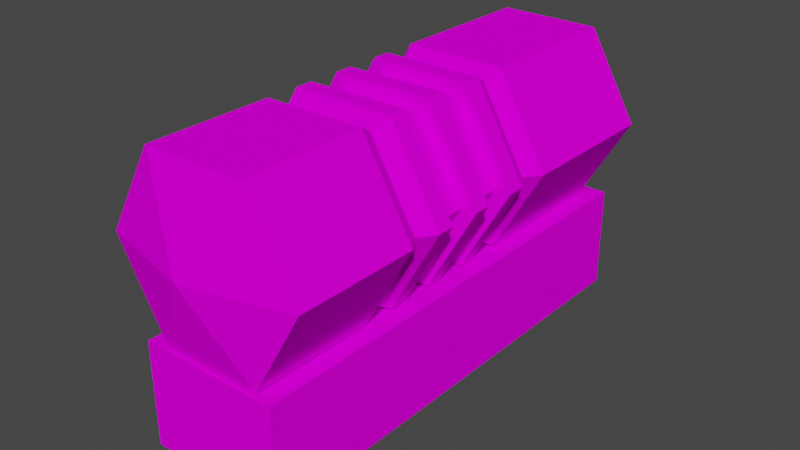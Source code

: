 # Source: wispgen.blend  (saved by Blender 2.92.15; exported with 4.5.12 LTS)
import bpy
from mathutils import Matrix  # noqa: F401  (used for matrix-valued properties, if any)

bpy.ops.wm.read_factory_settings(use_empty=True)
scene = bpy.context.scene
scene.name = 'Scene'

# ---- collections
col_wispturb = bpy.data.collections.new('wispturb'); scene.collection.children.link(col_wispturb)
col_wisphatch = bpy.data.collections.new('wisphatch'); scene.collection.children.link(col_wisphatch)
col_wispbox = bpy.data.collections.new('wispbox'); scene.collection.children.link(col_wispbox)

# ---- images (referenced by path relative to the original .blend; pixels are not part of the script)
import os
ASSET_DIR = os.environ.get("B2B_ASSET_DIR", "")  # directory of the original .blend (textures are referenced by path, not embedded)
HERE = os.path.dirname(os.path.abspath(__file__))  # packed textures are extracted next to this script under _unpacked/

def load_image(name, relpath, width, height, colorspace="sRGB"):
    """Load a texture the original file referenced (path relative to the .blend, or extracted next to this script)."""
    p = next((c for c in (os.path.join(HERE, relpath), os.path.join(ASSET_DIR, relpath)) if relpath and os.path.exists(c)), "")
    if p:
        img = bpy.data.images.load(p, check_existing=True)
        img.name = name
    else:  # same state as the original file: an image datablock whose file is absent (Cycles renders it pink)
        img = bpy.data.images.new(name, width, height)
        img.source = "FILE"
        img.filepath = "//" + (relpath or name)
    img.colorspace_settings.name = colorspace
    return img
img_graytfr_png = load_image('GRAYTFR.png', 'GRAYTFR.png', 1024, 1024, 'sRGB')
img_graytsd_png = load_image('GRAYTSD.png', 'GRAYTSD.png', 1024, 1024, 'sRGB')
img_grayturb_png = load_image('GRAYTURB.png', 'GRAYTURB.png', 1024, 1024, 'sRGB')

# ---- materials (node trees are filled in below, after node groups)
mat_material1 = bpy.data.materials.new('Material1')
mat_material1.use_backface_culling = True
mat_material1.use_transparent_shadow = False
mat_material2 = bpy.data.materials.new('Material2')
mat_material2.use_backface_culling = True
mat_material2.use_transparent_shadow = False
mat_material4 = bpy.data.materials.new('Material4')
mat_material4.use_backface_culling = True
mat_material4.use_transparent_shadow = False
mat_material3 = bpy.data.materials.new('Material3')
mat_material3.use_backface_culling = True
mat_material3.use_transparent_shadow = False
mat_material2ds = bpy.data.materials.new('Material2DS')
mat_material2ds.use_backface_culling = True
mat_material2ds.use_transparent_shadow = False

# ---- material node trees
mat_material1.use_nodes = True; mat_material1.node_tree.nodes.clear()
_N = mat_material1.node_tree.nodes; _L = mat_material1.node_tree.links
n0 = _N.new('ShaderNodeOutputMaterial'); n0.name = 'Material Output'; n0.location = (300, 300)
n1 = _N.new('ShaderNodeBsdfDiffuse'); n1.name = 'Diffuse BSDF'; n1.location = (50, 300)
n2 = _N.new('ShaderNodeTexImage'); n2.name = 'Image Texture'; n2.location = (-290, 300)
n2.image = img_graytfr_png
_L.new(n1.outputs[0], n0.inputs[0])
_L.new(n2.outputs[0], n1.inputs[0])
n0.is_active_output = True
mat_material2.use_nodes = True; mat_material2.node_tree.nodes.clear()
_N = mat_material2.node_tree.nodes; _L = mat_material2.node_tree.links
n0 = _N.new('ShaderNodeOutputMaterial'); n0.name = 'Material Output'; n0.location = (300, 300)
n1 = _N.new('ShaderNodeBsdfDiffuse'); n1.name = 'Diffuse BSDF'; n1.location = (50, 300)
n2 = _N.new('ShaderNodeTexImage'); n2.name = 'Image Texture'; n2.location = (-290, 300)
n2.image = img_graytsd_png
_L.new(n1.outputs[0], n0.inputs[0])
_L.new(n2.outputs[0], n1.inputs[0])
n0.is_active_output = True
mat_material4.use_nodes = True; mat_material4.node_tree.nodes.clear()
_N = mat_material4.node_tree.nodes; _L = mat_material4.node_tree.links
n0 = _N.new('ShaderNodeOutputMaterial'); n0.name = 'Material Output'; n0.location = (300, 300)
n1 = _N.new('ShaderNodeBsdfDiffuse'); n1.name = 'Diffuse BSDF'; n1.location = (50, 300)
n2 = _N.new('ShaderNodeTexImage'); n2.name = 'Image Texture'; n2.location = (-290, 300)
n2.image = img_graytsd_png
_L.new(n1.outputs[0], n0.inputs[0])
_L.new(n2.outputs[0], n1.inputs[0])
n0.is_active_output = True
mat_material3.use_nodes = True; mat_material3.node_tree.nodes.clear()
_N = mat_material3.node_tree.nodes; _L = mat_material3.node_tree.links
n0 = _N.new('ShaderNodeOutputMaterial'); n0.name = 'Material Output'; n0.location = (300, 300)
n1 = _N.new('ShaderNodeBsdfDiffuse'); n1.name = 'Diffuse BSDF'; n1.location = (50, 300)
n2 = _N.new('ShaderNodeTexImage'); n2.name = 'Image Texture'; n2.location = (-290, 300)
n2.image = img_grayturb_png
_L.new(n1.outputs[0], n0.inputs[0])
_L.new(n2.outputs[0], n1.inputs[0])
n0.is_active_output = True
mat_material2ds.use_nodes = True; mat_material2ds.node_tree.nodes.clear()
_N = mat_material2ds.node_tree.nodes; _L = mat_material2ds.node_tree.links
n0 = _N.new('ShaderNodeOutputMaterial'); n0.name = 'Material Output'; n0.location = (300, 300)
n1 = _N.new('ShaderNodeBsdfDiffuse'); n1.name = 'Diffuse BSDF'; n1.location = (50, 300)
n2 = _N.new('ShaderNodeTexImage'); n2.name = 'Image Texture'; n2.location = (-290, 300)
n2.image = img_graytsd_png
_L.new(n1.outputs[0], n0.inputs[0])
_L.new(n2.outputs[0], n1.inputs[0])
n0.is_active_output = True

# ---- world
world_world = bpy.data.worlds.new('World'); scene.world = world_world
world_world.use_nodes = True; world_world.node_tree.nodes.clear()
_N = world_world.node_tree.nodes; _L = world_world.node_tree.links
n0 = _N.new('ShaderNodeOutputWorld'); n0.name = 'World Output'; n0.location = (300, 300)
n1 = _N.new('ShaderNodeBackground'); n1.name = 'Background'; n1.location = (10, 300)
n1.inputs[0].default_value = (0.05088, 0.05088, 0.05088, 1.0)
_L.new(n1.outputs[0], n0.inputs[0])
n0.is_active_output = True
world_world.color = (0.05088, 0.05088, 0.05088)
world_world.use_sun_shadow = False
world_world.sun_shadow_jitter_overblur = 0.0

# ---- meshes
me_dd = bpy.data.meshes.new('dd')
me_dd.from_pydata([(1.5, -6.775, -1.018), (2.979, -6.775, 1.567), (-1.5, -6.775, 4.13), (-2.979, -6.775, 1.544), (1.5, -3.098, -1.018), (2.979, -3.098, 1.567), (-1.5, -3.098, 4.13), (-2.979, -3.098, 1.544), (1.335, -2.623, -0.7357), (2.649, -2.623, 1.561), (-1.329, -2.623, 3.836), (-2.642, -2.623, 1.54), (1.5, -2.133, -1.018), (2.979, -2.133, 1.567), (-1.5, -2.133, 4.13), (-2.979, -2.133, 1.544), (1.5, -1.621, -1.018), (2.979, -1.621, 1.567), (-1.5, -1.621, 4.13), (-2.979, -1.621, 1.544), (1.479, -6.775, 4.142), (-1.479, -6.775, -1.03), (1.479, -1.621, 4.142), (-1.479, -1.621, -1.03), (-1e-06, -7.538, 1.556), (1.479, -3.098, 4.142), (-1.479, -3.098, -1.03), (1.317, -2.623, 3.847), (-1.311, -2.623, -0.7461), (1.479, -2.133, 4.142), (-1.479, -2.133, -1.03), (2.053, -6.898, -1.064), (-2.073, -6.898, -1.064), (2.053, 7.267, -1.064), (-2.073, 7.267, -1.064), (-2.073, -6.898, -4.142), (2.053, -6.898, -4.142), (-2.073, 7.267, -4.142), (2.053, 7.267, -4.142), (1.5, -0.1785, -1.018), (2.979, -0.1785, 1.567), (-1.5, -0.1785, 4.13), (-2.979, -0.1785, 1.544), (1.5, -0.6899, -1.018), (2.979, -0.6899, 1.567), (-1.5, -0.6899, 4.13), (-2.979, -0.6899, 1.544), (1.479, -0.6899, 4.142), (-1.479, -0.6899, -1.03), (1.479, -0.1785, 4.142), (-1.479, -0.1785, -1.03), (-1.5, 6.775, -1.018), (-2.979, 6.775, 1.567), (1.5, 6.775, 4.13), (2.979, 6.775, 1.544), (-1.5, 2.223, -1.018), (-2.979, 2.223, 1.567), (1.5, 2.223, 4.13), (2.979, 2.223, 1.544), (-1.335, 1.748, -0.7357), (-2.649, 1.748, 1.561), (1.329, 1.748, 3.836), (2.642, 1.748, 1.54), (-1.5, 1.258, -1.018), (-2.979, 1.258, 1.567), (1.5, 1.258, 4.13), (2.979, 1.258, 1.544), (-1.5, 0.7464, -1.018), (-2.979, 0.7464, 1.567), (1.5, 0.7464, 4.13), (2.979, 0.7464, 1.544), (-1.479, 6.775, 4.142), (1.479, 6.775, -1.03), (-1.479, 0.7464, 4.142), (1.479, 0.7464, -1.03), (1e-06, 7.538, 1.556), (-1.479, 2.223, 4.142), (1.479, 2.223, -1.03), (-1.317, 1.748, 3.847), (1.311, 1.748, -0.7461), (-1.479, 1.258, 4.142), (1.479, 1.258, -1.03), (2.979, 6.3, 1.544), (2.979, 2.7, 1.544), (1.917, 6.3, 3.4), (1.917, 2.7, 3.4), (1.963, 2.7, -0.2), (1.963, 6.3, -0.2)], [], [(11, 28, 26, 7), (20, 24, 1), (2, 24, 20), (3, 24, 2), (71, 75, 52), (53, 75, 71), (54, 75, 53), (81, 63, 59, 79), (8, 9, 5, 4), (43, 39, 40, 44), (55, 56, 52, 51), (47, 49, 41, 45), (19, 23, 30, 15), (67, 68, 64, 63), (70, 69, 73, 68, 67, 74), (51, 75, 72), (72, 75, 54), (52, 75, 51), (0, 24, 21), (21, 24, 3), (1, 24, 0), (16, 23, 19, 18, 22, 17), (31, 36, 38, 33), (22, 18, 14, 29), (32, 35, 36, 31), (68, 73, 80, 64), (70, 74, 81, 66), (10, 11, 7, 6), (28, 8, 4, 26), (73, 69, 65, 80), (60, 78, 76, 56), (63, 64, 60, 59), (18, 19, 15, 14), (58, 77, 72, 54, 82, 87, 86, 83), (62, 79, 77, 58), (76, 57, 53, 71), (69, 70, 66, 65), (61, 62, 58, 57), (57, 58, 83, 85, 84, 82, 54, 53), (80, 65, 61, 78), (56, 76, 71, 52), (12, 13, 9, 8), (30, 12, 8, 28), (79, 59, 55, 77), (39, 50, 42, 41, 49, 40), (25, 6, 2, 20), (13, 29, 27, 9), (9, 27, 25, 5), (4, 5, 1, 0), (29, 14, 10, 27), (6, 7, 3, 2), (78, 61, 57, 76), (14, 15, 11, 10), (64, 80, 78, 60), (27, 10, 6, 25), (7, 26, 21, 3), (44, 40, 49, 47), (35, 32, 34, 37), (16, 17, 13, 12), (44, 47, 45, 46, 48, 43), (17, 22, 29, 13), (46, 42, 50, 48), (38, 37, 34, 33), (65, 66, 62, 61), (45, 41, 42, 46), (5, 25, 20, 1), (66, 81, 79, 62), (59, 60, 56, 55), (32, 31, 33, 34), (15, 30, 28, 11)])
me_dd.polygons.foreach_set('material_index', [1, 0, 0, 0, 0, 0, 0, 1, 1, 1, 1, 1, 1, 1, 0, 0, 0, 0, 0, 0, 0, 0, 2, 1, 2, 1, 1, 1, 1, 1, 1, 1, 1, 1, 1, 1, 1, 1, 1, 1, 1, 1, 1, 1, 0, 1, 1, 1, 1, 1, 1, 1, 1, 1, 1, 1, 1, 2, 1, 0, 1, 1, 2, 1, 1, 1, 1, 1, 0, 1])
_uv = me_dd.uv_layers.new(name='UVMap')
_uv.uv.foreach_set('vector', [-0.05268, -0.2637, 0.9652, -0.2637, 0.9564, -0.366, -0.05623, -0.366, 0.7382, -0.06374, 0.4977, -0.5, 0.9819, -0.498, 0.2539, -0.06572, 0.4977, -0.5, 0.7382, -0.06374, 0.01347, -0.502, 0.4977, -0.5, 0.2539, -0.06572, 0.7382, -0.06374, 0.4977, -0.5, 0.9819, -0.498, 0.2539, -0.06572, 0.4977, -0.5, 0.7382, -0.06374, 0.01347, -0.502, 0.4977, -0.5, 0.2539, -0.06572, 0.002231, -0.09906, 1.015, -0.09906, 1.026, -0.2637, 0.008053, -0.2637, 0.00474, -0.2637, 1.023, -0.2637, 1.018, -0.366, 0.004993, -0.366, 0.004993, -8.6e-05, 0.004993, -0.09906, 1.018, -0.09906, 1.018, -8.6e-05, 0.004993, -0.366, 1.018, -0.366, 1.018, -0.9976, 0.004993, -0.9976, 0.9927, -8.6e-05, 0.9927, -0.09906, -0.01998, -0.09906, -0.01998, -8.6e-05, -0.05623, -8.6e-05, 0.9564, -8.6e-05, 0.9564, -0.09906, -0.05623, -0.09906, 0.004993, -8.6e-05, 1.018, -8.6e-05, 1.018, -0.09906, 0.004993, -0.09906, 0.01347, -0.502, 0.2539, -0.06572, 0.7382, -0.06374, 0.9819, -0.498, 0.7415, -0.9342, 0.2572, -0.9362, 0.7415, -0.9342, 0.4977, -0.5, 0.2572, -0.9362, 0.2572, -0.9362, 0.4977, -0.5, 0.01347, -0.502, 0.9819, -0.498, 0.4977, -0.5, 0.7415, -0.9342, 0.7415, -0.9342, 0.4977, -0.5, 0.2572, -0.9362, 0.2572, -0.9362, 0.4977, -0.5, 0.01347, -0.502, 0.9819, -0.498, 0.4977, -0.5, 0.7415, -0.9342, 0.7415, -0.9342, 0.2572, -0.9362, 0.01347, -0.502, 0.2539, -0.06572, 0.7382, -0.06374, 0.9819, -0.498, 0.003271, 0.0, 0.00327, -1.0, 3.118, -1.0, 3.118, -1e-06, 0.9927, -8.6e-05, -0.01998, -8.6e-05, -0.01998, -0.09906, 0.9927, -0.09906, -0.007104, 0.0, -0.007104, -1.0, 1.005, -1.0, 1.005, 0.0, 0.9877, -8.6e-05, -0.02486, -8.6e-05, -0.02486, -0.09906, 0.9877, -0.09906, -0.05623, -8.6e-05, 0.9564, -8.6e-05, 0.9564, -0.09906, -0.05623, -0.09906, 1.0, -0.2637, -0.01758, -0.2637, -0.01722, -0.366, 0.9955, -0.366, 0.008053, -0.2637, 1.026, -0.2637, 1.015, -0.366, 0.002231, -0.366, 0.9927, -8.6e-05, -0.01998, -8.6e-05, -0.01998, -0.09906, 0.9927, -0.09906, 0.9967, -0.2637, -0.02115, -0.2637, -0.02486, -0.366, 0.9877, -0.366, 0.004993, -0.09906, 1.018, -0.09906, 1.023, -0.2637, 0.00474, -0.2637, 0.9955, -8.6e-05, -0.01722, -8.6e-05, -0.01722, -0.09906, 0.9955, -0.09906, -0.05623, -0.366, 0.9564, -0.366, 0.9564, -0.9976, -0.05623, -0.9976, -0.05623, -0.9317, 0.6299, -0.9317, 0.6299, -0.4322, -0.05623, -0.4322, -0.05268, -0.2637, 0.9652, -0.2637, 0.9564, -0.366, -0.05623, -0.366, 0.9927, -0.366, -0.01998, -0.366, -0.01998, -0.9976, 0.9927, -0.9976, 0.9955, -8.6e-05, -0.01722, -8.6e-05, -0.01722, -0.09906, 0.9955, -0.09906, 1.0, -0.2637, -0.01758, -0.2637, -0.01722, -0.366, 0.9955, -0.366, 0.9955, -0.366, -0.01722, -0.366, -0.01722, -0.4322, 0.7096, -0.4322, 0.7096, -0.9317, -0.01722, -0.9317, -0.01722, -0.9976, 0.9955, -0.9976, 0.9927, -0.09906, -0.01998, -0.09906, -0.01427, -0.2637, 1.004, -0.2637, 0.9877, -0.366, -0.02486, -0.366, -0.02486, -0.9976, 0.9877, -0.9976, 0.004993, -0.09906, 1.018, -0.09906, 1.023, -0.2637, 0.00474, -0.2637, 0.002231, -0.09906, 1.015, -0.09906, 1.026, -0.2637, 0.008053, -0.2637, 0.008053, -0.2637, 1.026, -0.2637, 1.015, -0.366, 0.002231, -0.366, 0.7415, -0.9342, 0.2572, -0.9362, 0.01347, -0.502, 0.2539, -0.06572, 0.7382, -0.06374, 0.9819, -0.498, 0.9927, -0.366, -0.01998, -0.366, -0.01998, -0.9976, 0.9927, -0.9976, 0.9877, -0.09906, -0.02486, -0.09906, -0.02115, -0.2637, 0.9967, -0.2637, 0.9967, -0.2637, -0.02115, -0.2637, -0.02486, -0.366, 0.9877, -0.366, 0.004993, -0.366, 1.018, -0.366, 1.018, -0.9976, 0.004993, -0.9976, 0.9927, -0.09906, -0.01998, -0.09906, -0.01427, -0.2637, 1.004, -0.2637, 0.9955, -0.366, -0.01722, -0.366, -0.01722, -0.9976, 0.9955, -0.9976, 1.004, -0.2637, -0.01427, -0.2637, -0.01998, -0.366, 0.9927, -0.366, 0.9955, -0.09906, -0.01722, -0.09906, -0.01758, -0.2637, 1.0, -0.2637, 0.9877, -0.09906, -0.02486, -0.09906, -0.02115, -0.2637, 0.9967, -0.2637, 1.004, -0.2637, -0.01427, -0.2637, -0.01998, -0.366, 0.9927, -0.366, -0.05623, -0.366, 0.9564, -0.366, 0.9564, -0.9976, -0.05623, -0.9976, 0.9877, -8.6e-05, 0.9877, -0.09906, -0.02486, -0.09906, -0.02486, -8.6e-05, -0.005565, -1.0, -0.005565, 0.0, 3.109, 0.0, 3.109, -1.0, 0.004993, -8.6e-05, 1.018, -8.6e-05, 1.018, -0.09906, 0.004993, -0.09906, 0.9819, -0.498, 0.7382, -0.06374, 0.2539, -0.06572, 0.01347, -0.502, 0.2572, -0.9362, 0.7415, -0.9342, 0.9877, -8.6e-05, -0.02486, -8.6e-05, -0.02486, -0.09906, 0.9877, -0.09906, -0.05623, -8.6e-05, -0.05623, -0.09906, 0.9564, -0.09906, 0.9564, -8.6e-05, 1.005, -1.0, -0.007104, -1.0, -0.007104, 0.0, 1.005, 0.0, 0.9955, -0.09906, -0.01722, -0.09906, -0.01758, -0.2637, 1.0, -0.2637, 0.9955, -8.6e-05, 0.9955, -0.09906, -0.01722, -0.09906, -0.01722, -8.6e-05, 0.9877, -0.366, -0.02486, -0.366, -0.02486, -0.9976, 0.9877, -0.9976, -0.05623, -0.09906, 0.9564, -0.09906, 0.9652, -0.2637, -0.05268, -0.2637, 0.00474, -0.2637, 1.023, -0.2637, 1.018, -0.366, 0.004993, -0.366, 0.0588, -1.011, 0.9463, -1.011, 0.9463, 2.008, 0.0588, 2.008, -0.05623, -0.09906, 0.9564, -0.09906, 0.9652, -0.2637, -0.05268, -0.2637])
me_dd.materials.append(mat_material1)
me_dd.materials.append(mat_material2)
me_dd.materials.append(mat_material4)
me_dd.use_remesh_fix_poles = True
me_dd.use_remesh_preserve_attributes = False
me_dd.use_mirror_vertex_groups = False
me_dd.update()
me_s00cc = bpy.data.meshes.new('@s00cc')
me_s00cc.from_pydata([(2.545, -1.618, 1.563), (1.269, -1.618, 3.754), (-2.525, -1.618, 1.544), (-1.249, -1.618, -0.6462), (2.545, -0.6961, 1.563), (1.269, -0.6961, 3.754), (-2.525, -0.6961, 1.544), (-1.249, -0.6961, -0.6462), (1.285, -1.618, -0.6367), (-1.266, -1.618, 3.744), (1.285, -0.6961, -0.6367), (-1.266, -0.6961, 3.744)], [], [(11, 6, 2, 9), (7, 10, 8, 3), (10, 4, 0, 8), (6, 7, 3, 2), (4, 5, 1, 0), (5, 11, 9, 1)])
_uv = me_s00cc.uv_layers.new(name='UVMap')
_uv.uv.foreach_set('vector', [-0.01114, -0.9719, 0.9996, -0.9719, 0.9996, 0.009996, -0.01114, 0.009996, -0.0318, -0.9719, 0.9788, -0.9719, 0.9788, 0.009996, -0.0318, 0.009996, 1.001, -0.9719, -0.01004, -0.9719, -0.01004, 0.009997, 1.001, 0.009996, 0.001451, -0.9719, 1.012, -0.9719, 1.012, 0.009996, 0.001451, 0.009996, 1.006, -0.9719, -0.00508, -0.9719, -0.00508, 0.009997, 1.006, 0.009996, 1.01, -0.9719, -0.000136, -0.9719, -0.000136, 0.009997, 1.01, 0.009996])
me_s00cc.materials.append(mat_material3)
me_s00cc.use_remesh_fix_poles = True
me_s00cc.use_remesh_preserve_attributes = False
me_s00cc.use_mirror_vertex_groups = False
me_s00cc.update()
me_x00dd10000 = bpy.data.meshes.new('@x00dd10000')
me_x00dd10000.from_pydata([(-1.5e-05, -1.718, 1.556), (-1.5e-05, 0.8379, 1.556)], [(0, 1)], [])
_uv = me_x00dd10000.uv_layers.new(name='UVMap')
_uv.uv.foreach_set('vector', [])
me_x00dd10000.use_remesh_fix_poles = True
me_x00dd10000.use_remesh_preserve_attributes = False
me_x00dd10000.use_mirror_vertex_groups = False
me_x00dd10000.update()
me_s00ee = bpy.data.meshes.new('@s00ee')
me_s00ee.from_pydata([(-2.545, 0.7379, 1.563), (-1.269, 0.7379, 3.754), (2.525, 0.7379, 1.544), (1.249, 0.7379, -0.6462), (-2.545, -0.1746, 1.563), (-1.269, -0.1746, 3.754), (2.525, -0.1746, 1.544), (1.249, -0.1746, -0.6462), (-1.285, 0.7379, -0.6367), (1.266, 0.7379, 3.744), (-1.285, -0.1746, -0.6367), (1.266, -0.1746, 3.744)], [], [(7, 10, 8, 3), (6, 7, 3, 2), (10, 4, 0, 8), (5, 11, 9, 1), (4, 5, 1, 0), (11, 6, 2, 9)])
_uv = me_s00ee.uv_layers.new(name='UVMap')
_uv.uv.foreach_set('vector', [-0.0318, -0.9719, 0.9788, -0.9719, 0.9788, 0.009996, -0.0318, 0.009996, 0.001451, -0.9719, 1.012, -0.9719, 1.012, 0.009996, 0.001451, 0.009996, 1.001, -0.9719, -0.01004, -0.9719, -0.01004, 0.009997, 1.001, 0.009996, 1.01, -0.9719, -0.000136, -0.9719, -0.000136, 0.009997, 1.01, 0.009996, 1.006, -0.9719, -0.00508, -0.9719, -0.00508, 0.009997, 1.006, 0.009996, -0.01114, -0.9719, 0.9996, -0.9719, 0.9996, 0.009996, -0.01114, 0.009996])
me_s00ee.materials.append(mat_material3)
me_s00ee.use_remesh_fix_poles = True
me_s00ee.use_remesh_preserve_attributes = False
me_s00ee.use_mirror_vertex_groups = False
me_s00ee.update()
me_dd_001 = bpy.data.meshes.new('dd.001')
me_dd_001.from_pydata([(2.979, 6.3, 1.544), (2.979, 2.7, 1.544), (1.917, 6.3, 3.4), (1.917, 2.7, 3.4), (1.963, 2.7, -0.2), (1.963, 6.3, -0.2), (-1.8, 6.3, 1.544), (-1.8, 2.7, 1.544), (-1.823, 6.3, 3.4), (-1.823, 2.7, 3.4), (-1.777, 2.7, -0.2), (-1.777, 6.3, -0.2)], [], [(0, 2, 8, 6, 11, 5), (2, 3, 9, 8), (3, 1, 4, 10, 7, 9), (4, 5, 11, 10), (7, 10, 11, 6, 8, 9)])
_uv = me_dd_001.uv_layers.new(name='UVMap')
_uv.uv.foreach_set('vector', [1.169, 0.5297, 0.9481, 0.9162, 0.1693, 0.9162, 0.174, 0.5297, 0.1788, 0.1665, 0.9577, 0.1665, 0.8758, -0.1034, 0.1261, -0.1034, 0.1261, 0.6754, 0.8758, 0.6754, 0.9481, 0.9162, 1.169, 0.5297, 0.9577, 0.1665, 0.1788, 0.1665, 0.174, 0.5297, 0.1693, 0.9162, 0.1261, -0.1129, 0.8758, -0.1129, 0.8758, 0.6659, 0.1261, 0.6659, 0.1251, 0.5297, 0.1251, 0.1665, 0.8749, 0.1665, 0.8749, 0.5297, 0.8749, 0.9162, 0.1251, 0.9162])
me_dd_001.materials.append(mat_material2ds)
me_dd_001.use_remesh_fix_poles = True
me_dd_001.use_remesh_preserve_attributes = False
me_dd_001.use_mirror_vertex_groups = False
me_dd_001.update()
me_dd_002 = bpy.data.meshes.new('dd.002')
me_dd_002.from_pydata([(2.979, 6.3, 1.544), (2.979, 2.7, 1.544), (1.917, 6.3, 3.4), (1.917, 2.7, 3.4)], [], [(0, 2, 3, 1)])
_uv = me_dd_002.uv_layers.new(name='UVMap')
_uv.uv.foreach_set('vector', [0.7716, 0.4832, 0.7716, 0.6793, 0.2377, 0.6793, 0.2377, 0.4832])
me_dd_002.materials.append(mat_material2ds)
me_dd_002.use_remesh_fix_poles = True
me_dd_002.use_remesh_preserve_attributes = False
me_dd_002.use_mirror_vertex_groups = False
me_dd_002.update()
me_dd_003 = bpy.data.meshes.new('dd.003')
me_dd_003.from_pydata([(2.979, 6.3, 1.544), (2.979, 2.7, 1.544), (1.963, 2.7, -0.2), (1.963, 6.3, -0.2)], [], [(1, 2, 3, 0)])
_uv = me_dd_003.uv_layers.new(name='UVMap')
_uv.uv.foreach_set('vector', [0.2377, 0.4832, 0.2377, 0.299, 0.7716, 0.299, 0.7716, 0.4832])
me_dd_003.materials.append(mat_material2ds)
me_dd_003.use_remesh_fix_poles = True
me_dd_003.use_remesh_preserve_attributes = False
me_dd_003.use_mirror_vertex_groups = False
me_dd_003.update()
me_dd_004 = bpy.data.meshes.new('dd.004')
me_dd_004.from_pydata([(0.0, 0.5, 0.0), (0.0, -0.5, 0.0)], [(0, 1)], [])
_uv = me_dd_004.uv_layers.new(name='UVMap')
_uv.uv.foreach_set('vector', [])
me_dd_004.materials.append(mat_material2ds)
me_dd_004.use_remesh_fix_poles = True
me_dd_004.use_remesh_preserve_attributes = False
me_dd_004.use_mirror_vertex_groups = False
me_dd_004.update()
me_dd_005 = bpy.data.meshes.new('dd.005')
me_dd_005.from_pydata([(0.0, 0.5, 0.0), (0.0, -0.5, 0.0)], [(1, 0)], [])
_uv = me_dd_005.uv_layers.new(name='UVMap')
_uv.uv.foreach_set('vector', [])
me_dd_005.materials.append(mat_material2ds)
me_dd_005.use_remesh_fix_poles = True
me_dd_005.use_remesh_preserve_attributes = False
me_dd_005.use_mirror_vertex_groups = False
me_dd_005.update()
me_cube = bpy.data.meshes.new('Cube')
me_cube.from_pydata([(-1.5, -1.5, -1.5), (-1.5, -1.5, 1.5), (-1.5, 1.5, -1.5), (-1.5, 1.5, 1.5), (1.5, -1.5, -1.5), (1.5, -1.5, 1.5), (1.5, 1.5, -1.5), (1.5, 1.5, 1.5)], [], [(0, 1, 3, 2), (2, 3, 7, 6), (6, 7, 5, 4), (4, 5, 1, 0), (2, 6, 4, 0), (7, 3, 1, 5)])
_uv = me_cube.uv_layers.new(name='UVMap')
_uv.uv.foreach_set('vector', [0.375, 0.0, 0.625, 0.0, 0.625, 0.25, 0.375, 0.25, 0.375, 0.25, 0.625, 0.25, 0.625, 0.5, 0.375, 0.5, 0.375, 0.5, 0.625, 0.5, 0.625, 0.75, 0.375, 0.75, 0.375, 0.75, 0.625, 0.75, 0.625, 1.0, 0.375, 1.0, 0.125, 0.5, 0.375, 0.5, 0.375, 0.75, 0.125, 0.75, 0.625, 0.5, 0.875, 0.5, 0.875, 0.75, 0.625, 0.75])
me_cube.use_remesh_fix_poles = True
me_cube.use_remesh_preserve_attributes = False
me_cube.use_mirror_vertex_groups = False
me_cube.update()

# ---- objects
ob_dd = bpy.data.objects.new('dd', me_dd)
ob_s00cc = bpy.data.objects.new('@s00cc', me_s00cc)
ob_x00dd10000 = bpy.data.objects.new('@x00dd10000', me_x00dd10000)
ob_s00ee = bpy.data.objects.new('@s00ee', me_s00ee)
ob_ff = bpy.data.objects.new('ff', me_dd_001)
ob_s00gg = bpy.data.objects.new('@s00gg', me_dd_002)
ob_s01hh = bpy.data.objects.new('@s01hh', me_dd_003)
ob_x00ff0000 = bpy.data.objects.new('@x00ff0000', me_dd_004)
ob_x01gg0000 = bpy.data.objects.new('@x01gg0000', me_dd_005)
ob_z_cube = bpy.data.objects.new('z.cube', me_cube)

# ---- transforms, parenting, visibility, modifiers, constraints
ob_dd.location = (0.0, 0.0, 0.0)
ob_dd.lineart.crease_threshold = 0.0
ob_s00cc.location = (0.0, 0.0, 0.0)
ob_s00cc.lineart.crease_threshold = 0.0
ob_x00dd10000.location = (0.0, 0.0, 0.0)
ob_x00dd10000.lineart.crease_threshold = 0.0
ob_s00ee.location = (0.0, 0.0, 0.0)
ob_s00ee.lineart.crease_threshold = 0.0
ob_ff.location = (0.0, 0.0, 0.0)
ob_ff.lineart.crease_threshold = 0.0
ob_s00gg.location = (0.0, 0.0, 0.0)
ob_s00gg.lineart.crease_threshold = 0.0
ob_s01hh.location = (0.0, 0.0, 0.0)
ob_s01hh.lineart.crease_threshold = 0.0
ob_x00ff0000.location = (1.917, 4.5, 3.4)
ob_x00ff0000.lineart.crease_threshold = 0.0
ob_x01gg0000.location = (2.979, 4.5, 1.544)
ob_x01gg0000.lineart.crease_threshold = 0.0
ob_z_cube.location = (0.0, 4.5, 1.6)
ob_z_cube.lineart.crease_threshold = 0.0

# ---- collection membership
col_wispturb.objects.link(ob_dd)
col_wispturb.objects.link(ob_s00cc)
col_wispturb.objects.link(ob_x00dd10000)
col_wispturb.objects.link(ob_s00ee)
col_wisphatch.objects.link(ob_ff)
col_wisphatch.objects.link(ob_s00gg)
col_wisphatch.objects.link(ob_s01hh)
col_wisphatch.objects.link(ob_x00ff0000)
col_wisphatch.objects.link(ob_x01gg0000)
col_wispbox.objects.link(ob_z_cube)

# ---- scene / render settings (as saved in the file)
scene.frame_start = 1; scene.frame_end = 250; scene.frame_set(1)
scene.render.engine = 'BLENDER_EEVEE_NEXT'
scene.cycles.use_denoising = False
scene.cycles.samples = 128
scene.cycles.sampling_pattern = 'TABULATED_SOBOL'
scene.cycles.use_adaptive_sampling = False
scene.cycles.use_light_tree = False
scene.view_settings.view_transform = 'Filmic'
bpy.context.view_layer.update()

# ---- added for rendering (the .blend has no active camera and no usable light): camera, sun
cam_auto = bpy.data.cameras.new('AutoCamera')
cam_auto.lens = 50.0
cam_auto.sensor_width = 36.0
cam_auto.clip_end = 1000.0
ob_auto_camera = bpy.data.objects.new('AutoCamera', cam_auto)
scene.collection.objects.link(ob_auto_camera)
ob_auto_camera.location = (16.8436, -20.2123, 13.4749)
ob_auto_camera.rotation_euler = (1.09748, -7.21219e-08, 0.694738)
scene.camera = ob_auto_camera
light_auto_sun = bpy.data.lights.new('AutoSun', 'SUN')
light_auto_sun.energy = 3.0
light_auto_sun.angle = 0.0523599
ob_auto_sun = bpy.data.objects.new('AutoSun', light_auto_sun)
scene.collection.objects.link(ob_auto_sun)
ob_auto_sun.rotation_euler = (0.872665, 0.174533, 0.523599)
bpy.context.view_layer.update()
